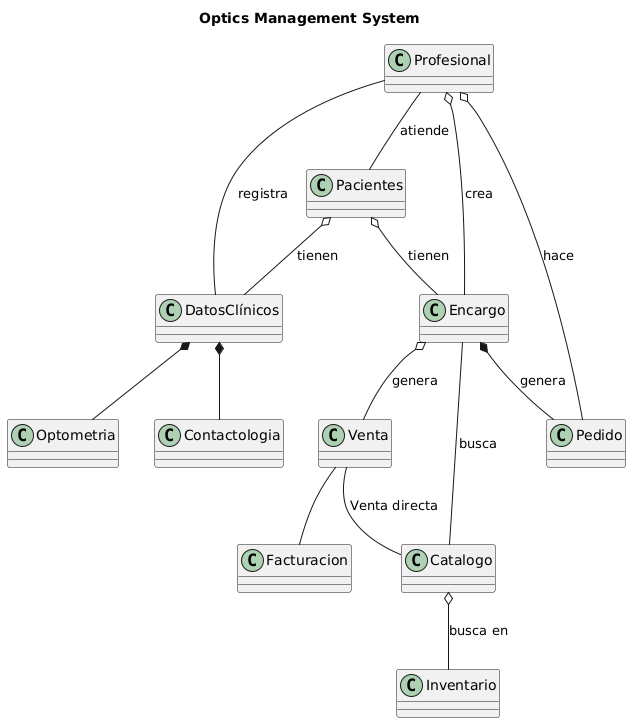

The diagram above was rendered by PlantUML. Its source (embedded in the PNG):
@startuml
title Optics Management System

class DatosClínicos
class Optometria
class Contactologia
class Pacientes
class Encargo
class Venta
class Catalogo
class Pedido
class Inventario
class Facturacion
class Profesional

Profesional -- DatosClínicos: registra
Pacientes o-- DatosClínicos: tienen
DatosClínicos *-- Optometria
DatosClínicos *-- Contactologia

Pacientes o-- Encargo: tienen
Encargo o-- Venta: genera
Encargo -- Catalogo: busca
Encargo *-- Pedido: genera
Catalogo o-- Inventario: busca en 
Venta -- Facturacion
Profesional -- Pacientes: atiende
Profesional o-- Encargo: crea
Profesional o-- Pedido: hace
Venta -- Catalogo : "Venta directa"
@enduml